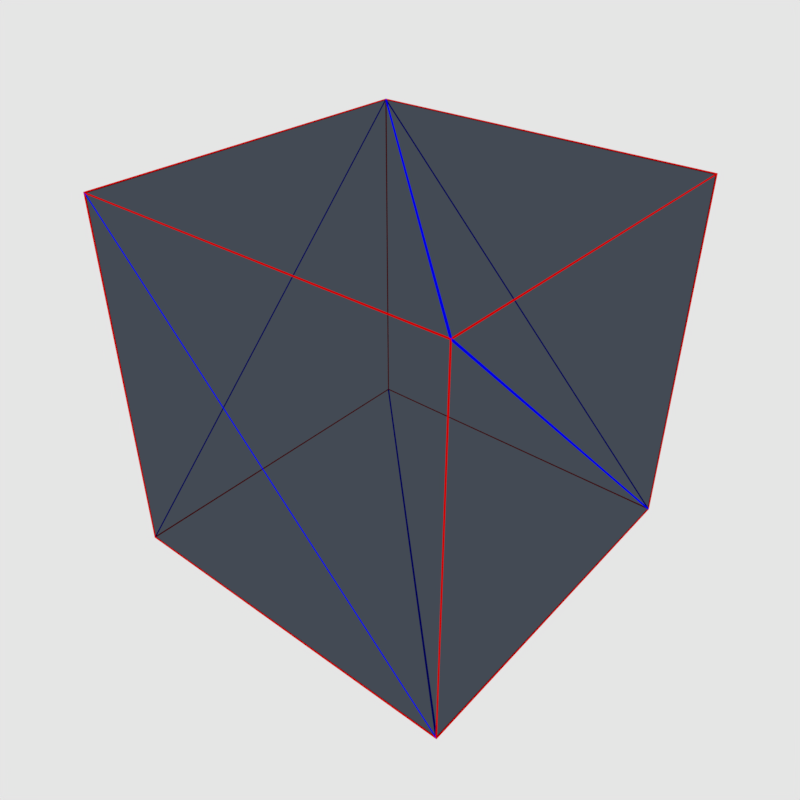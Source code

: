# Source: cube_example.blend  (saved by Blender 2.79.0; exported with 4.5.12 LTS)
import bpy
from mathutils import Matrix  # noqa: F401  (used for matrix-valued properties, if any)

bpy.ops.wm.read_factory_settings(use_empty=True)
scene = bpy.context.scene
scene.name = 'Scene'

# ---- collections
col_collection_1 = bpy.data.collections.new('Collection 1'); scene.collection.children.link(col_collection_1)

# ---- materials (node trees are filled in below, after node groups)
mat_material_001 = bpy.data.materials.new('Material.001')
mat_material_001.alpha_threshold = 0.0
mat_material_001.roughness = 0.5
mat_material_003 = bpy.data.materials.new('Material.003')
mat_material_003.alpha_threshold = 0.0
mat_material_003.roughness = 0.5
mat_material_006 = bpy.data.materials.new('Material.006')
mat_material_006.alpha_threshold = 0.0
mat_material_006.roughness = 0.5

# ---- material node trees
mat_material_001.use_nodes = True; mat_material_001.node_tree.nodes.clear()
_N = mat_material_001.node_tree.nodes; _L = mat_material_001.node_tree.links
n0 = _N.new('ShaderNodeOutputMaterial'); n0.name = 'Material Output'; n0.location = (300, 300)
n1 = _N.new('ShaderNodeBsdfGlass'); n1.name = 'Glass BSDF'; n1.location = (10, 300)
n1.distribution = 'BECKMANN'
n1.inputs[0].default_value = (0.2678, 0.2959, 0.3343, 1.0)
n1.inputs[1].default_value = 1.0
n1.inputs[2].default_value = 1.0
_L.new(n1.outputs[0], n0.inputs[0])
n0.is_active_output = True
mat_material_003.use_nodes = True; mat_material_003.node_tree.nodes.clear()
_N = mat_material_003.node_tree.nodes; _L = mat_material_003.node_tree.links
n0 = _N.new('ShaderNodeOutputMaterial'); n0.name = 'Material Output'; n0.location = (300, 300)
n1 = _N.new('ShaderNodeBsdfDiffuse'); n1.name = 'Diffuse BSDF'; n1.location = (10, 300)
n1.inputs[0].default_value = (0.8, 0.0004999, 0.0, 1.0)
_L.new(n1.outputs[0], n0.inputs[0])
n0.is_active_output = True
mat_material_006.use_nodes = True; mat_material_006.node_tree.nodes.clear()
_N = mat_material_006.node_tree.nodes; _L = mat_material_006.node_tree.links
n0 = _N.new('ShaderNodeOutputMaterial'); n0.name = 'Material Output'; n0.location = (300, 300)
n1 = _N.new('ShaderNodeBsdfDiffuse'); n1.name = 'Diffuse BSDF'; n1.location = (10, 300)
n1.inputs[0].default_value = (0.0, 6.348e-06, 1.0, 1.0)
_L.new(n1.outputs[0], n0.inputs[0])
n0.is_active_output = True

# ---- world
world_world = bpy.data.worlds.new('World'); scene.world = world_world
world_world.color = (0.7874, 0.7874, 0.7874)
world_world.use_sun_shadow = False
world_world.sun_shadow_jitter_overblur = 0.0
world_world.cycles.sampling_method = 'MANUAL'

# ---- cameras
cam_camera_001 = bpy.data.cameras.new('Camera.001')
cam_camera_001.clip_end = 100.0
cam_camera_001.lens = 35.0
cam_camera_001.sensor_width = 32.0
cam_camera_001.sensor_height = 18.0
cam_camera_001.display_size = 2.0
cam_camera_001.dof.focus_distance = 0.0

# ---- meshes
me_cube_example_005 = bpy.data.meshes.new('cube_example.005')
me_cube_example_005.from_pydata([(1.0, 1.0, -1.0), (1.0, -1.0, -1.0), (-1.0, -1.0, -1.0), (-1.0, 1.0, -1.0), (-1.0, -1.0, 1.0), (-1.0, 1.0, 1.0), (1.0, -1.0, 1.0), (1.0, 1.0, 1.0), (0.9971, 0.9971, -0.9971), (1.003, 1.003, -1.003), (0.9971, -0.9971, -0.9971), (1.003, -1.003, -1.003), (-0.9971, -0.9971, -0.9971), (-1.003, -1.003, -1.003), (-0.9971, 0.9971, -0.9971), (-1.003, 1.003, -1.003), (-0.9971, -0.9971, 0.9971), (-1.003, -1.003, 1.003), (-0.9971, 0.9971, 0.9971), (-1.003, 1.003, 1.003), (0.9971, -0.9971, 0.9971), (1.003, -1.003, 1.003), (0.9971, 0.9971, 0.9971), (1.003, 1.003, 1.003), (0.995, 0.9879, -1.0), (0.995, -0.995, -1.0), (-0.9879, -0.995, -1.0), (0.9879, 0.995, -1.0), (-0.995, -0.9879, -1.0), (-0.995, 0.995, -1.0), (-1.0, -0.9879, 0.995), (-1.0, 0.995, 0.995), (-1.0, 0.995, -0.9879), (-1.0, -0.995, 0.9879), (-1.0, 0.9879, -0.995), (-1.0, -0.995, -0.995), (0.995, -0.995, 1.0), (0.995, 0.9879, 1.0), (-0.9879, -0.995, 1.0), (0.9879, 0.995, 1.0), (-0.995, 0.995, 1.0), (-0.995, -0.9879, 1.0), (1.0, -0.995, -0.995), (1.0, 0.9879, -0.995), (1.0, -0.995, 0.9879), (1.0, 0.995, -0.9879), (1.0, 0.995, 0.995), (1.0, -0.9879, 0.995), (0.995, 1.0, -0.995), (-0.9879, 1.0, -0.995), (0.995, 1.0, 0.9879), (-0.995, 1.0, -0.9879), (-0.995, 1.0, 0.995), (0.9879, 1.0, 0.995), (0.995, -1.0, -0.9879), (0.995, -1.0, 0.995), (-0.9879, -1.0, 0.995), (0.9879, -1.0, -0.995), (-0.995, -1.0, 0.9879), (-0.995, -1.0, -0.995)], [], [(0, 1, 2), (0, 2, 3), (4, 5, 3), (4, 3, 2), (6, 7, 4), (7, 5, 4), (1, 0, 6), (0, 7, 6), (0, 3, 7), (3, 5, 7), (1, 6, 4), (1, 4, 2), (24, 25, 10, 8), (25, 24, 9, 11), (25, 26, 12, 10), (26, 25, 11, 13), (26, 24, 8, 12), (24, 26, 13, 9), (27, 28, 12, 8), (28, 27, 9, 13), (28, 29, 14, 12), (29, 28, 13, 15), (29, 27, 8, 14), (27, 29, 15, 9), (30, 31, 18, 16), (31, 30, 17, 19), (31, 32, 14, 18), (32, 31, 19, 15), (32, 30, 16, 14), (30, 32, 15, 17), (33, 34, 14, 16), (34, 33, 17, 15), (34, 35, 12, 14), (35, 34, 15, 13), (35, 33, 16, 12), (33, 35, 13, 17), (36, 37, 22, 20), (37, 36, 21, 23), (37, 38, 16, 22), (38, 37, 23, 17), (38, 36, 20, 16), (36, 38, 17, 21), (39, 40, 18, 22), (40, 39, 23, 19), (40, 41, 16, 18), (41, 40, 19, 17), (41, 39, 22, 16), (39, 41, 17, 23), (42, 43, 8, 10), (43, 42, 11, 9), (43, 44, 20, 8), (44, 43, 9, 21), (44, 42, 10, 20), (42, 44, 21, 11), (45, 46, 22, 8), (46, 45, 9, 23), (46, 47, 20, 22), (47, 46, 23, 21), (47, 45, 8, 20), (45, 47, 21, 9), (48, 49, 14, 8), (49, 48, 9, 15), (49, 50, 22, 14), (50, 49, 15, 23), (50, 48, 8, 22), (48, 50, 23, 9), (51, 52, 18, 14), (52, 51, 15, 19), (52, 53, 22, 18), (53, 52, 19, 23), (53, 51, 14, 22), (51, 53, 23, 15), (54, 55, 20, 10), (55, 54, 11, 21), (55, 56, 16, 20), (56, 55, 21, 17), (56, 54, 10, 16), (54, 56, 17, 11), (57, 58, 16, 10), (58, 57, 11, 17), (58, 59, 12, 16), (59, 58, 17, 13), (59, 57, 10, 12), (57, 59, 13, 11)])
me_cube_example_005.polygons.foreach_set('material_index', [0, 0, 0, 0, 0, 0, 0, 0, 0, 0, 0, 0, 1, 1, 1, 1, 2, 2, 2, 2, 1, 1, 1, 1, 1, 1, 1, 1, 2, 2, 2, 2, 1, 1, 1, 1, 1, 1, 2, 2, 1, 1, 1, 1, 1, 1, 2, 2, 1, 1, 2, 2, 1, 1, 1, 1, 1, 1, 2, 2, 1, 1, 2, 2, 1, 1, 1, 1, 1, 1, 2, 2, 1, 1, 1, 1, 2, 2, 2, 2, 1, 1, 1, 1])
_k = set([(0, 1), (0, 3), (0, 7), (1, 2), (1, 6), (2, 3), (2, 4), (3, 5), (4, 5), (4, 6), (5, 7), (6, 7)])
me_cube_example_005.attributes.new('sharp_edge', 'BOOLEAN', 'EDGE').data.foreach_set('value', [ (min(e.vertices), max(e.vertices)) in _k for e in me_cube_example_005.edges])
_uv = me_cube_example_005.uv_layers.new(name='UVMap')
_uv.uv.foreach_set('vector', [0.7486, 0.7504, 0.7493, 0.5013, 0.9991, 0.5011, 0.7486, 0.7504, 0.9991, 0.5011, 0.9995, 0.7504, 0.2505, 0.5007, 0.2497, 0.7497, 0.001085, 0.7504, 0.2505, 0.5007, 0.001085, 0.7504, 0.001517, 0.5, 0.4994, 0.5002, 0.5001, 0.7502, 0.2505, 0.5007, 0.5001, 0.7502, 0.2497, 0.7497, 0.2505, 0.5007, 0.7493, 0.5013, 0.7486, 0.7504, 0.4994, 0.5002, 0.7486, 0.7504, 0.5001, 0.7502, 0.4994, 0.5002, 0.7486, 0.7504, 0.7484, 0.9982, 0.5001, 0.7502, 0.7484, 0.9982, 0.5002, 0.9987, 0.5001, 0.7502, 0.7493, 0.5013, 0.4994, 0.5002, 0.499, 0.2504, 0.7493, 0.5013, 0.499, 0.2504, 0.749, 0.2509, 0.7486, 0.7504, 0.7493, 0.5013, 0.7493, 0.5013, 0.7486, 0.7504, 0.7493, 0.5013, 0.7486, 0.7504, 0.7486, 0.7504, 0.7493, 0.5013, 0.7493, 0.5013, 0.9991, 0.5011, 0.9991, 0.5011, 0.7493, 0.5013, 0.9991, 0.5011, 0.7493, 0.5013, 0.7493, 0.5013, 0.9991, 0.5011, 0.9991, 0.5011, 0.7486, 0.7504, 0.7486, 0.7504, 0.9991, 0.5011, 0.7486, 0.7504, 0.9991, 0.5011, 0.9991, 0.5011, 0.7486, 0.7504, 0.7486, 0.7504, 0.9991, 0.5011, 0.9991, 0.5011, 0.7486, 0.7504, 0.9991, 0.5011, 0.7486, 0.7504, 0.7486, 0.7504, 0.9991, 0.5011, 0.9991, 0.5011, 0.9995, 0.7504, 0.9995, 0.7504, 0.9991, 0.5011, 0.9995, 0.7504, 0.9991, 0.5011, 0.9991, 0.5011, 0.9995, 0.7504, 0.9995, 0.7504, 0.7486, 0.7504, 0.7486, 0.7504, 0.9995, 0.7504, 0.7486, 0.7504, 0.9995, 0.7504, 0.9995, 0.7504, 0.7486, 0.7504, 0.2505, 0.5007, 0.2497, 0.7497, 0.2497, 0.7497, 0.2505, 0.5007, 0.2497, 0.7497, 0.2505, 0.5007, 0.2505, 0.5007, 0.2497, 0.7497, 0.2497, 0.7497, 0.001085, 0.7504, 0.001085, 0.7504, 0.2497, 0.7497, 0.001085, 0.7504, 0.2497, 0.7497, 0.2497, 0.7497, 0.001085, 0.7504, 0.001085, 0.7504, 0.2505, 0.5007, 0.2505, 0.5007, 0.001085, 0.7504, 0.2505, 0.5007, 0.001085, 0.7504, 0.001085, 0.7504, 0.2505, 0.5007, 0.2505, 0.5007, 0.001085, 0.7504, 0.001085, 0.7504, 0.2505, 0.5007, 0.001085, 0.7504, 0.2505, 0.5007, 0.2505, 0.5007, 0.001085, 0.7504, 0.001085, 0.7504, 0.001517, 0.5, 0.001517, 0.5, 0.001085, 0.7504, 0.001517, 0.5, 0.001085, 0.7504, 0.001085, 0.7504, 0.001517, 0.5, 0.001517, 0.5, 0.2505, 0.5007, 0.2505, 0.5007, 0.001517, 0.5, 0.2505, 0.5007, 0.001517, 0.5, 0.001517, 0.5, 0.2505, 0.5007, 0.4994, 0.5002, 0.5001, 0.7502, 0.5001, 0.7502, 0.4994, 0.5002, 0.5001, 0.7502, 0.4994, 0.5002, 0.4994, 0.5002, 0.5001, 0.7502, 0.5001, 0.7502, 0.2505, 0.5007, 0.2505, 0.5007, 0.5001, 0.7502, 0.2505, 0.5007, 0.5001, 0.7502, 0.5001, 0.7502, 0.2505, 0.5007, 0.2505, 0.5007, 0.4994, 0.5002, 0.4994, 0.5002, 0.2505, 0.5007, 0.4994, 0.5002, 0.2505, 0.5007, 0.2505, 0.5007, 0.4994, 0.5002, 0.5001, 0.7502, 0.2497, 0.7497, 0.2497, 0.7497, 0.5001, 0.7502, 0.2497, 0.7497, 0.5001, 0.7502, 0.5001, 0.7502, 0.2497, 0.7497, 0.2497, 0.7497, 0.2505, 0.5007, 0.2505, 0.5007, 0.2497, 0.7497, 0.2505, 0.5007, 0.2497, 0.7497, 0.2497, 0.7497, 0.2505, 0.5007, 0.2505, 0.5007, 0.5001, 0.7502, 0.5001, 0.7502, 0.2505, 0.5007, 0.5001, 0.7502, 0.2505, 0.5007, 0.2505, 0.5007, 0.5001, 0.7502, 0.7493, 0.5013, 0.7486, 0.7504, 0.7486, 0.7504, 0.7493, 0.5013, 0.7486, 0.7504, 0.7493, 0.5013, 0.7493, 0.5013, 0.7486, 0.7504, 0.7486, 0.7504, 0.4994, 0.5002, 0.4994, 0.5002, 0.7486, 0.7504, 0.4994, 0.5002, 0.7486, 0.7504, 0.7486, 0.7504, 0.4994, 0.5002, 0.4994, 0.5002, 0.7493, 0.5013, 0.7493, 0.5013, 0.4994, 0.5002, 0.7493, 0.5013, 0.4994, 0.5002, 0.4994, 0.5002, 0.7493, 0.5013, 0.7486, 0.7504, 0.5001, 0.7502, 0.5001, 0.7502, 0.7486, 0.7504, 0.5001, 0.7502, 0.7486, 0.7504, 0.7486, 0.7504, 0.5001, 0.7502, 0.5001, 0.7502, 0.4994, 0.5002, 0.4994, 0.5002, 0.5001, 0.7502, 0.4994, 0.5002, 0.5001, 0.7502, 0.5001, 0.7502, 0.4994, 0.5002, 0.4994, 0.5002, 0.7486, 0.7504, 0.7486, 0.7504, 0.4994, 0.5002, 0.7486, 0.7504, 0.4994, 0.5002, 0.4994, 0.5002, 0.7486, 0.7504, 0.7486, 0.7504, 0.7484, 0.9982, 0.7484, 0.9982, 0.7486, 0.7504, 0.7484, 0.9982, 0.7486, 0.7504, 0.7486, 0.7504, 0.7484, 0.9982, 0.7484, 0.9982, 0.5001, 0.7502, 0.5001, 0.7502, 0.7484, 0.9982, 0.5001, 0.7502, 0.7484, 0.9982, 0.7484, 0.9982, 0.5001, 0.7502, 0.5001, 0.7502, 0.7486, 0.7504, 0.7486, 0.7504, 0.5001, 0.7502, 0.7486, 0.7504, 0.5001, 0.7502, 0.5001, 0.7502, 0.7486, 0.7504, 0.7484, 0.9982, 0.5002, 0.9987, 0.5002, 0.9987, 0.7484, 0.9982, 0.5002, 0.9987, 0.7484, 0.9982, 0.7484, 0.9982, 0.5002, 0.9987, 0.5002, 0.9987, 0.5001, 0.7502, 0.5001, 0.7502, 0.5002, 0.9987, 0.5001, 0.7502, 0.5002, 0.9987, 0.5002, 0.9987, 0.5001, 0.7502, 0.5001, 0.7502, 0.7484, 0.9982, 0.7484, 0.9982, 0.5001, 0.7502, 0.7484, 0.9982, 0.5001, 0.7502, 0.5001, 0.7502, 0.7484, 0.9982, 0.7493, 0.5013, 0.4994, 0.5002, 0.4994, 0.5002, 0.7493, 0.5013, 0.4994, 0.5002, 0.7493, 0.5013, 0.7493, 0.5013, 0.4994, 0.5002, 0.4994, 0.5002, 0.499, 0.2504, 0.499, 0.2504, 0.4994, 0.5002, 0.499, 0.2504, 0.4994, 0.5002, 0.4994, 0.5002, 0.499, 0.2504, 0.499, 0.2504, 0.7493, 0.5013, 0.7493, 0.5013, 0.499, 0.2504, 0.7493, 0.5013, 0.499, 0.2504, 0.499, 0.2504, 0.7493, 0.5013, 0.7493, 0.5013, 0.499, 0.2504, 0.499, 0.2504, 0.7493, 0.5013, 0.499, 0.2504, 0.7493, 0.5013, 0.7493, 0.5013, 0.499, 0.2504, 0.499, 0.2504, 0.749, 0.2509, 0.749, 0.2509, 0.499, 0.2504, 0.749, 0.2509, 0.499, 0.2504, 0.499, 0.2504, 0.749, 0.2509, 0.749, 0.2509, 0.7493, 0.5013, 0.7493, 0.5013, 0.749, 0.2509, 0.7493, 0.5013, 0.749, 0.2509, 0.749, 0.2509, 0.7493, 0.5013])
me_cube_example_005.materials.append(mat_material_001)
me_cube_example_005.materials.append(mat_material_003)
me_cube_example_005.materials.append(mat_material_006)
me_cube_example_005.use_remesh_preserve_volume = False
me_cube_example_005.use_remesh_preserve_attributes = False
me_cube_example_005.use_mirror_vertex_groups = False
me_cube_example_005.update()
me_cube_example_005.normals_split_custom_set([tuple(v) for v in zip(*[iter([0.0, 0.0, -1.0, 0.0, 0.0, -1.0, 0.0, 0.0, -1.0, 0.0, 0.0, -1.0, 0.0, 0.0, -1.0, 0.0, 0.0, -1.0, -1.0, 0.0, 0.0, -1.0, 0.0, 0.0, -1.0, 0.0, 0.0, -1.0, 0.0, 0.0, -1.0, 0.0, 0.0, -1.0, 0.0, 0.0, 0.0, 0.0, 1.0, 0.0, 0.0, 1.0, 0.0, 0.0, 1.0, 0.0, 0.0, 1.0, 0.0, 0.0, 1.0, 0.0, 0.0, 1.0, 1.0, 0.0, 0.0, 1.0, 0.0, 0.0, 1.0, 0.0, 0.0, 1.0, 0.0, 0.0, 1.0, 0.0, 0.0, 1.0, 0.0, 0.0, 0.0, 1.0, 0.0, 0.0, 1.0, 0.0, 0.0, 1.0, 0.0, 0.0, 1.0, 0.0, 0.0, 1.0, 0.0, 0.0, 1.0, 0.0, 0.0, -1.0, 0.0, 0.0, -1.0, 0.0, 0.0, -1.0, 0.0, 0.0, -1.0, 0.0, 0.0, -1.0, 0.0, 0.0, -1.0, 0.0, -0.8069, 0.0, 0.5907, -0.8069, 0.0, 0.5907, -0.8069, 0.0, 0.5907, -0.8069, 0.0, 0.5907, -0.3437, 0.0, -0.9391, -0.3437, 0.0, -0.9391, -0.3437, 0.0, -0.9391, -0.3437, 0.0, -0.9391, 0.0, 0.8069, 0.5907, 0.0, 0.8069, 0.5907, 0.0, 0.8069, 0.5907, 0.0, 0.8069, 0.5907, 0.0, 0.3437, -0.9391, 0.0, 0.3437, -0.9391, 0.0, 0.3437, -0.9391, 0.0, 0.3437, -0.9391, 0.3536, -0.3536, 0.866, 0.3536, -0.3536, 0.866, 0.3536, -0.3536, 0.866, 0.3536, -0.3536, 0.866, 0.3535, -0.3536, -0.866, 0.3535, -0.3536, -0.866, 0.3535, -0.3536, -0.866, 0.3535, -0.3536, -0.866, -0.3536, 0.3536, 0.866, -0.3536, 0.3536, 0.866, -0.3536, 0.3536, 0.866, -0.3536, 0.3536, 0.866, -0.3535, 0.3536, -0.866, -0.3535, 0.3536, -0.866, -0.3535, 0.3536, -0.866, -0.3535, 0.3536, -0.866, 0.8069, 0.0, 0.5907, 0.8069, 0.0, 0.5907, 0.8069, 0.0, 0.5907, 0.8069, 0.0, 0.5907, 0.3437, 0.0, -0.9391, 0.3437, 0.0, -0.9391, 0.3437, 0.0, -0.9391, 0.3437, 0.0, -0.9391, 0.0, -0.8069, 0.5907, 0.0, -0.8069, 0.5907, 0.0, -0.8069, 0.5907, 0.0, -0.8069, 0.5907, 0.0, -0.3437, -0.9391, 0.0, -0.3437, -0.9391, 0.0, -0.3437, -0.9391, 0.0, -0.3437, -0.9391, 0.5907, 0.0, -0.8069, 0.5907, 0.0, -0.8069, 0.5907, 0.0, -0.8069, 0.5907, 0.0, -0.8069, -0.9391, 0.0, -0.3437, -0.9391, 0.0, -0.3437, -0.9391, 0.0, -0.3437, -0.9391, 0.0, -0.3437, 0.5907, -0.8069, 0.0, 0.5907, -0.8069, 0.0, 0.5907, -0.8069, 0.0, 0.5907, -0.8069, 0.0, -0.9391, -0.3437, 0.0, -0.9391, -0.3437, 0.0, -0.9391, -0.3437, 0.0, -0.9391, -0.3437, 0.0, 0.866, 0.3536, 0.3536, 0.866, 0.3536, 0.3536, 0.866, 0.3536, 0.3536, 0.866, 0.3536, 0.3536, -0.866, 0.3536, 0.3536, -0.866, 0.3536, 0.3536, -0.866, 0.3536, 0.3536, -0.866, 0.3536, 0.3536, 0.866, -0.3536, -0.3536, 0.866, -0.3536, -0.3536, 0.866, -0.3536, -0.3536, 0.866, -0.3536, -0.3536, -0.866, -0.3536, -0.3536, -0.866, -0.3536, -0.3536, -0.866, -0.3536, -0.3536, -0.866, -0.3536, -0.3536, 0.5907, 0.0, 0.8069, 0.5907, 0.0, 0.8069, 0.5907, 0.0, 0.8069, 0.5907, 0.0, 0.8069, -0.9391, 0.0, 0.3437, -0.9391, 0.0, 0.3437, -0.9391, 0.0, 0.3437, -0.9391, 0.0, 0.3437, 0.5907, 0.8069, 0.0, 0.5907, 0.8069, 0.0, 0.5907, 0.8069, 0.0, 0.5907, 0.8069, 0.0, -0.9391, 0.3437, 0.0, -0.9391, 0.3437, 0.0, -0.9391, 0.3437, 0.0, -0.9391, 0.3437, 0.0, -0.8069, 0.0, -0.5907, -0.8069, 0.0, -0.5907, -0.8069, 0.0, -0.5907, -0.8069, 0.0, -0.5907, -0.3437, 0.0, 0.9391, -0.3437, 0.0, 0.9391, -0.3437, 0.0, 0.9391, -0.3437, 0.0, 0.9391, 0.3536, -0.3536, -0.866, 0.3536, -0.3536, -0.866, 0.3536, -0.3536, -0.866, 0.3536, -0.3536, -0.866, 0.3536, -0.3536, 0.866, 0.3536, -0.3536, 0.866, 0.3536, -0.3536, 0.866, 0.3536, -0.3536, 0.866, 0.0, 0.8069, -0.5907, 0.0, 0.8069, -0.5907, 0.0, 0.8069, -0.5907, 0.0, 0.8069, -0.5907, 0.0, 0.3437, 0.9391, 0.0, 0.3437, 0.9391, 0.0, 0.3437, 0.9391, 0.0, 0.3437, 0.9391, 0.0, -0.8069, -0.5907, 0.0, -0.8069, -0.5907, 0.0, -0.8069, -0.5907, 0.0, -0.8069, -0.5907, 0.0, -0.3437, 0.9391, 0.0, -0.3437, 0.9391, 0.0, -0.3437, 0.9391, 0.0, -0.3437, 0.9391, 0.8069, 0.0, -0.5907, 0.8069, 0.0, -0.5907, 0.8069, 0.0, -0.5907, 0.8069, 0.0, -0.5907, 0.3437, 0.0, 0.9391, 0.3437, 0.0, 0.9391, 0.3437, 0.0, 0.9391, 0.3437, 0.0, 0.9391, -0.3536, 0.3536, -0.866, -0.3536, 0.3536, -0.866, -0.3536, 0.3536, -0.866, -0.3536, 0.3536, -0.866, -0.3536, 0.3536, 0.866, -0.3536, 0.3536, 0.866, -0.3536, 0.3536, 0.866, -0.3536, 0.3536, 0.866, -0.5907, 0.0, 0.8069, -0.5907, 0.0, 0.8069, -0.5907, 0.0, 0.8069, -0.5907, 0.0, 0.8069, 0.9391, 0.0, 0.3437, 0.9391, 0.0, 0.3437, 0.9391, 0.0, 0.3437, 0.9391, 0.0, 0.3437, -0.866, -0.3536, -0.3536, -0.866, -0.3536, -0.3536, -0.866, -0.3536, -0.3536, -0.866, -0.3536, -0.3536, 0.866, -0.3535, -0.3536, 0.866, -0.3535, -0.3536, 0.866, -0.3535, -0.3536, 0.866, -0.3535, -0.3536, -0.5907, 0.8069, 0.0, -0.5907, 0.8069, 0.0, -0.5907, 0.8069, 0.0, -0.5907, 0.8069, 0.0, 0.9391, 0.3437, 0.0, 0.9391, 0.3437, 0.0, 0.9391, 0.3437, 0.0, 0.9391, 0.3437, 0.0, -0.5907, -0.8069, 0.0, -0.5907, -0.8069, 0.0, -0.5907, -0.8069, 0.0, -0.5907, -0.8069, 0.0, 0.9391, -0.3437, 0.0, 0.9391, -0.3437, 0.0, 0.9391, -0.3437, 0.0, 0.9391, -0.3437, 0.0, -0.5907, 0.0, -0.8069, -0.5907, 0.0, -0.8069, -0.5907, 0.0, -0.8069, -0.5907, 0.0, -0.8069, 0.9391, 0.0, -0.3437, 0.9391, 0.0, -0.3437, 0.9391, 0.0, -0.3437, 0.9391, 0.0, -0.3437, -0.866, 0.3536, 0.3536, -0.866, 0.3536, 0.3536, -0.866, 0.3536, 0.3536, -0.866, 0.3536, 0.3536, 0.866, 0.3535, 0.3536, 0.866, 0.3535, 0.3536, 0.866, 0.3535, 0.3536, 0.866, 0.3535, 0.3536, 0.0, -0.5907, 0.8069, 0.0, -0.5907, 0.8069, 0.0, -0.5907, 0.8069, 0.0, -0.5907, 0.8069, 0.0, 0.9391, 0.3437, 0.0, 0.9391, 0.3437, 0.0, 0.9391, 0.3437, 0.0, 0.9391, 0.3437, 0.3536, -0.866, -0.3536, 0.3536, -0.866, -0.3536, 0.3536, -0.866, -0.3536, 0.3536, -0.866, -0.3536, 0.3536, 0.866, -0.3536, 0.3536, 0.866, -0.3536, 0.3536, 0.866, -0.3536, 0.3536, 0.866, -0.3536, -0.8069, -0.5907, 0.0, -0.8069, -0.5907, 0.0, -0.8069, -0.5907, 0.0, -0.8069, -0.5907, 0.0, -0.3437, 0.9391, 0.0, -0.3437, 0.9391, 0.0, -0.3437, 0.9391, 0.0, -0.3437, 0.9391, 0.0, 0.8069, -0.5907, 0.0, 0.8069, -0.5907, 0.0, 0.8069, -0.5907, 0.0, 0.8069, -0.5907, 0.0, 0.3437, 0.9391, 0.0, 0.3437, 0.9391, 0.0, 0.3437, 0.9391, 0.0, 0.3437, 0.9391, 0.0, 0.0, -0.5907, -0.8069, 0.0, -0.5907, -0.8069, 0.0, -0.5907, -0.8069, 0.0, -0.5907, -0.8069, 0.0, 0.9391, -0.3437, 0.0, 0.9391, -0.3437, 0.0, 0.9391, -0.3437, 0.0, 0.9391, -0.3437, -0.3536, -0.866, 0.3536, -0.3536, -0.866, 0.3536, -0.3536, -0.866, 0.3536, -0.3536, -0.866, 0.3536, -0.3536, 0.866, 0.3536, -0.3536, 0.866, 0.3536, -0.3536, 0.866, 0.3536, -0.3536, 0.866, 0.3536, -0.8069, 0.5907, 0.0, -0.8069, 0.5907, 0.0, -0.8069, 0.5907, 0.0, -0.8069, 0.5907, 0.0, -0.3437, -0.9391, 0.0, -0.3437, -0.9391, 0.0, -0.3437, -0.9391, 0.0, -0.3437, -0.9391, 0.0, 0.0, 0.5907, -0.8069, 0.0, 0.5907, -0.8069, 0.0, 0.5907, -0.8069, 0.0, 0.5907, -0.8069, 0.0, -0.9391, -0.3437, 0.0, -0.9391, -0.3437, 0.0, -0.9391, -0.3437, 0.0, -0.9391, -0.3437, 0.3536, 0.866, 0.3536, 0.3536, 0.866, 0.3536, 0.3536, 0.866, 0.3536, 0.3536, 0.866, 0.3536, 0.3536, -0.866, 0.3536, 0.3536, -0.866, 0.3536, 0.3536, -0.866, 0.3536, 0.3536, -0.866, 0.3536, -0.3536, 0.866, -0.3536, -0.3536, 0.866, -0.3536, -0.3536, 0.866, -0.3536, -0.3536, 0.866, -0.3536, -0.3536, -0.866, -0.3536, -0.3536, -0.866, -0.3536, -0.3536, -0.866, -0.3536, -0.3536, -0.866, -0.3536, 0.8069, 0.5907, 0.0, 0.8069, 0.5907, 0.0, 0.8069, 0.5907, 0.0, 0.8069, 0.5907, 0.0, 0.3437, -0.9391, 0.0, 0.3437, -0.9391, 0.0, 0.3437, -0.9391, 0.0, 0.3437, -0.9391, 0.0, 0.0, 0.5907, 0.8069, 0.0, 0.5907, 0.8069, 0.0, 0.5907, 0.8069, 0.0, 0.5907, 0.8069, 0.0, -0.9391, 0.3437, 0.0, -0.9391, 0.3437, 0.0, -0.9391, 0.3437, 0.0, -0.9391, 0.3437])] * 3)])

# ---- objects
ob_camera = bpy.data.objects.new('Camera', cam_camera_001)
ob_cube_example_005 = bpy.data.objects.new('cube_example.005', me_cube_example_005)

# ---- transforms, parenting, visibility, modifiers, constraints
ob_camera.location = (2.92, 2.41, 2.344)
ob_camera.rotation_euler = (0.9866, -6.691e-06, 2.271)
ob_camera.lineart.crease_threshold = 0.0
ob_cube_example_005.location = (0.0, 0.0, 0.0)
ob_cube_example_005.lineart.crease_threshold = 0.0

# ---- collection membership
col_collection_1.objects.link(ob_camera)
col_collection_1.objects.link(ob_cube_example_005)

# ---- scene / render settings (as saved in the file)
scene.camera = ob_camera
scene.frame_start = 1; scene.frame_end = 250; scene.frame_set(1)
scene.render.engine = 'CYCLES'
scene.render.resolution_x = 512
scene.render.resolution_y = 512
scene.render.dither_intensity = 0.0
scene.render.film_transparent = True
scene.cycles.use_denoising = False
scene.cycles.samples = 1024
scene.cycles.sampling_pattern = 'TABULATED_SOBOL'
scene.cycles.use_adaptive_sampling = False
scene.cycles.use_light_tree = False
scene.cycles.blur_glossy = 0.0
scene.cycles.sample_clamp_indirect = 0.0
scene.view_settings.view_transform = 'Standard'
bpy.context.view_layer.update()
